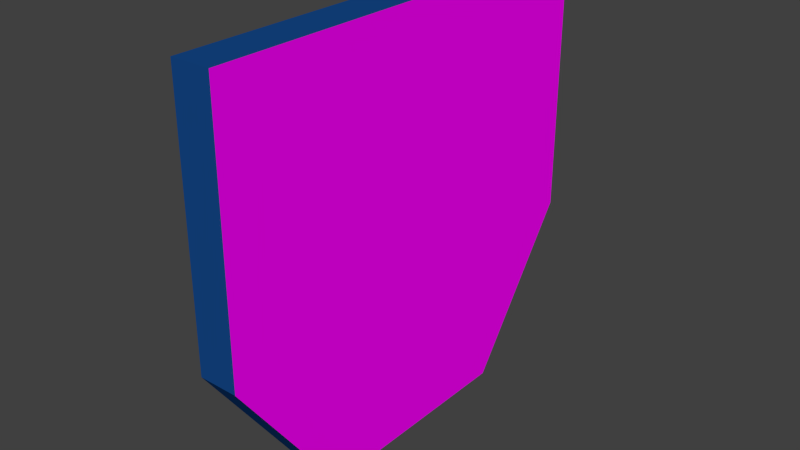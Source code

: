 # Source: polizeiZeichen.blend  (saved by Blender 2.75.0; exported with 4.5.12 LTS)
import bpy
from mathutils import Matrix  # noqa: F401  (used for matrix-valued properties, if any)

bpy.ops.wm.read_factory_settings(use_empty=True)
scene = bpy.context.scene
scene.name = 'Scene'

# ---- collections
col_collection_1 = bpy.data.collections.new('Collection 1'); scene.collection.children.link(col_collection_1)

# ---- images (referenced by path relative to the original .blend; pixels are not part of the script)
import os
ASSET_DIR = os.environ.get("B2B_ASSET_DIR", "")  # directory of the original .blend (textures are referenced by path, not embedded)
HERE = os.path.dirname(os.path.abspath(__file__))  # packed textures are extracted next to this script under _unpacked/

def load_image(name, relpath, width, height, colorspace="sRGB"):
    """Load a texture the original file referenced (path relative to the .blend, or extracted next to this script)."""
    p = next((c for c in (os.path.join(HERE, relpath), os.path.join(ASSET_DIR, relpath)) if relpath and os.path.exists(c)), "")
    if p:
        img = bpy.data.images.load(p, check_existing=True)
        img.name = name
    else:  # same state as the original file: an image datablock whose file is absent (Cycles renders it pink)
        img = bpy.data.images.new(name, width, height)
        img.source = "FILE"
        img.filepath = "//" + (relpath or name)
    img.colorspace_settings.name = colorspace
    return img
img_polizei_schrift_png = load_image('polizei_schrift.png', 'polizei_schrift.png', 1024, 1024, 'sRGB')

# ---- materials (node trees are filled in below, after node groups)
mat_material_001 = bpy.data.materials.new('Material.001')
mat_material_001.alpha_threshold = 0.0
mat_material_001.roughness = 0.5
mat_material_002 = bpy.data.materials.new('Material.002')
mat_material_002.alpha_threshold = 0.0
mat_material_002.roughness = 0.5

# ---- material node trees
mat_material_001.use_nodes = True; mat_material_001.node_tree.nodes.clear()
_N = mat_material_001.node_tree.nodes; _L = mat_material_001.node_tree.links
n0 = _N.new('ShaderNodeOutputMaterial'); n0.name = 'Material Output'; n0.location = (300, 300)
n1 = _N.new('ShaderNodeBsdfDiffuse'); n1.name = 'Diffuse BSDF'; n1.location = (10, 300)
n1.inputs[0].default_value = (0.007499, 0.0648, 0.2502, 1.0)
_L.new(n1.outputs[0], n0.inputs[0])
n0.is_active_output = True
mat_material_002.use_nodes = True; mat_material_002.node_tree.nodes.clear()
_N = mat_material_002.node_tree.nodes; _L = mat_material_002.node_tree.links
n0 = _N.new('ShaderNodeBsdfDiffuse'); n0.name = 'Diffuse BSDF'; n0.location = (-23, 263)
n1 = _N.new('ShaderNodeTexImage'); n1.name = 'Image Texture'; n1.location = (-238, 287)
n1.width = 140
n1.image = img_polizei_schrift_png
n2 = _N.new('ShaderNodeOutputMaterial'); n2.name = 'Material Output'; n2.location = (803, 406)
n3 = _N.new('ShaderNodeMixShader'); n3.name = 'Mix Shader'; n3.location = (548, 435)
n4 = _N.new('ShaderNodeBsdfTransparent'); n4.name = 'Transparent BSDF'; n4.location = (155, 503)
n4.inputs[0].default_value = (0.007499, 0.0648, 0.2502, 1.0)
_L.new(n0.outputs[0], n3.inputs[2])
_L.new(n1.outputs[0], n0.inputs[0])
_L.new(n4.outputs[0], n3.inputs[1])
_L.new(n1.outputs[1], n3.inputs[0])
_L.new(n3.outputs[0], n2.inputs[0])
n2.is_active_output = True

# ---- world
world_world = bpy.data.worlds.new('World'); scene.world = world_world
world_world.color = (0.05088, 0.05088, 0.05088)
world_world.use_sun_shadow = False
world_world.sun_shadow_jitter_overblur = 0.0
world_world.cycles.sampling_method = 'MANUAL'
world_world.cycles.sample_map_resolution = 256

# ---- meshes
me_circle = bpy.data.meshes.new('Circle')
me_circle.from_pydata([(0.0, 0.7263, 0.0), (-0.866, 0.725, 0.0), (-0.866, -0.725, 0.0), (8.742e-08, -0.7263, 0.0), (0.51, -0.3631, 2.688e-08), (0.51, 0.3631, 2.688e-08), (5.268e-09, 0.7263, -0.1276), (-0.866, 0.725, -0.1276), (-0.866, -0.725, -0.1276), (9.269e-08, -0.7263, -0.1276), (0.51, -0.3631, -0.1276), (0.51, 0.3631, -0.1276)], [], [(0, 5, 4, 3), (1, 0, 3, 2), (6, 9, 10, 11), (7, 8, 9, 6), (2, 3, 9, 8), (0, 1, 7, 6), (5, 0, 6, 11), (3, 4, 10, 9), (1, 2, 8, 7), (4, 5, 11, 10)])
me_circle.polygons.foreach_set('material_index', [1, 1, 0, 0, 0, 0, 0, 0, 0, 0])
_uv = me_circle.uv_layers.new(name='UVMap')
_uv.uv.foreach_set('vector', [0.9873, 0.3007, 0.7316, -0.1255, 0.2536, -0.1255, 0.01519, 0.3007, 0.9863, 0.9999, 0.9873, 0.3007, 0.01519, 0.3007, 0.01619, 0.9999, 0.0, 0.0, 0.0, 0.0, 0.0, 0.0, 0.0, 0.0, 0.0, 0.0, 0.0, 0.0, 0.0, 0.0, 0.0, 0.0, 0.0, 0.0, 0.0, 0.0, 0.0, 0.0, 0.0, 0.0, 0.0, 0.0, 0.0, 0.0, 0.0, 0.0, 0.0, 0.0, 0.0, 0.0, 0.0, 0.0, 0.0, 0.0, 0.0, 0.0, 0.0, 0.0, 0.0, 0.0, 0.0, 0.0, 0.0, 0.0, 0.0, 0.0, 0.0, 0.0, 0.0, 0.0, 0.0, 0.0, 0.0, 0.0, 0.0, 0.0, 0.0, 0.0, 0.0, 0.0])
me_circle.materials.append(mat_material_001)
me_circle.materials.append(mat_material_002)
me_circle.use_remesh_preserve_volume = False
me_circle.use_remesh_preserve_attributes = False
me_circle.use_mirror_vertex_groups = False
me_circle.update()

# ---- objects
ob_circle = bpy.data.objects.new('Circle', me_circle)

# ---- transforms, parenting, visibility, modifiers, constraints
ob_circle.location = (0.0, 0.0, 0.0)
ob_circle.rotation_euler = (-0.0, 1.571, 0.0)
ob_circle.lineart.crease_threshold = 0.0

# ---- collection membership
col_collection_1.objects.link(ob_circle)

# ---- scene / render settings (as saved in the file)
scene.frame_start = 1; scene.frame_end = 250; scene.frame_set(1)
scene.render.engine = 'CYCLES'
scene.render.resolution_percentage = 50
scene.render.dither_intensity = 0.0
scene.cycles.use_denoising = False
scene.cycles.samples = 10
scene.cycles.sampling_pattern = 'TABULATED_SOBOL'
scene.cycles.light_sampling_threshold = 0.0
scene.cycles.use_adaptive_sampling = False
scene.cycles.use_light_tree = False
scene.cycles.blur_glossy = 0.0
scene.cycles.pixel_filter_type = 'GAUSSIAN'
scene.cycles.sample_clamp_indirect = 0.0
scene.view_settings.view_transform = 'Standard'
bpy.context.view_layer.update()

# ---- added for rendering (the .blend has no active camera and no usable light): camera, sun
cam_auto = bpy.data.cameras.new('AutoCamera')
cam_auto.lens = 50.0
cam_auto.sensor_width = 36.0
cam_auto.clip_end = 1000.0
ob_auto_camera = bpy.data.objects.new('AutoCamera', cam_auto)
scene.collection.objects.link(ob_auto_camera)
ob_auto_camera.location = (1.79117, -2.22597, 1.66199)
ob_auto_camera.rotation_euler = (1.09748, -7.21219e-08, 0.694738)
scene.camera = ob_auto_camera
light_auto_sun = bpy.data.lights.new('AutoSun', 'SUN')
light_auto_sun.energy = 3.0
light_auto_sun.angle = 0.0523599
ob_auto_sun = bpy.data.objects.new('AutoSun', light_auto_sun)
scene.collection.objects.link(ob_auto_sun)
ob_auto_sun.rotation_euler = (0.872665, 0.174533, 0.523599)
bpy.context.view_layer.update()
